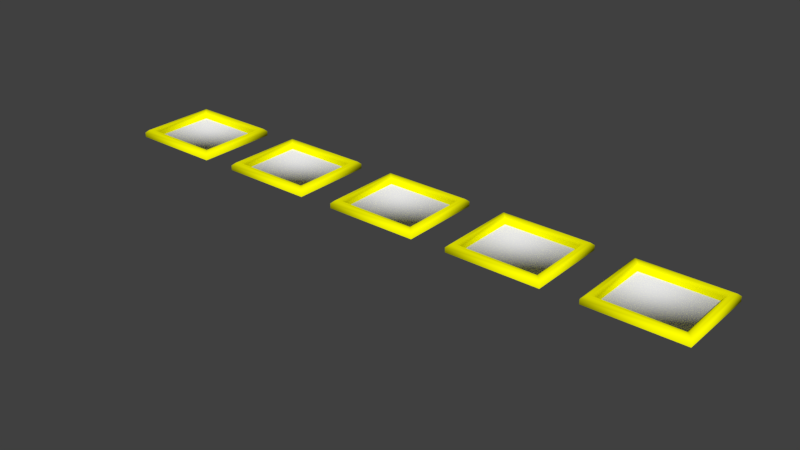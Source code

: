 # Source: levelButtons1.blend  (saved by Blender 2.76.11; exported with 4.5.12 LTS)
import bpy
from mathutils import Matrix  # noqa: F401  (used for matrix-valued properties, if any)

bpy.ops.wm.read_factory_settings(use_empty=True)
scene = bpy.context.scene
scene.name = 'levelButtons1'

# ---- collections
col_collection_1 = bpy.data.collections.new('Collection 1'); scene.collection.children.link(col_collection_1)
col_collection_2 = bpy.data.collections.new('Collection 2'); scene.collection.children.link(col_collection_2)
col_collection_2.hide_render = True
col_collection_2.hide_viewport = True

# ---- materials (node trees are filled in below, after node groups)
mat_goldtext1_003 = bpy.data.materials.new('goldText1.003')
mat_goldtext1_003.alpha_threshold = 0.0
mat_goldtext1_003.use_transparent_shadow = False
mat_goldtext1_003.diffuse_color = (1.0, 1.0, 0.0, 1.0)
mat_goldtext1_003.roughness = 0.5
mat_levelselectmenubuttons1_001 = bpy.data.materials.new('levelSelectMenuButtons1.001')
mat_levelselectmenubuttons1_001.alpha_threshold = 0.0
mat_levelselectmenubuttons1_001.use_transparent_shadow = False
mat_levelselectmenubuttons1_001.roughness = 0.5
mat_levelselectmenubuttons1_001.specular_intensity = 0.0

# ---- material node trees

# ---- world
world_world = bpy.data.worlds.new('World'); scene.world = world_world
world_world.color = (0.05088, 0.05088, 0.05088)
world_world.use_sun_shadow = False
world_world.sun_shadow_jitter_overblur = 0.0
world_world.cycles.sampling_method = 'MANUAL'

# ---- meshes
me_nextbutton1 = bpy.data.meshes.new('nextButton1')
me_nextbutton1.from_pydata([(-1.0, -1.0, -1.0), (-1.0, -1.0, 1.0), (-1.0, 1.0, -1.0), (-1.0, 1.0, 1.0), (1.0, -1.0, -1.0), (1.0, -1.0, 1.0), (1.0, 1.0, -1.0), (1.0, 1.0, 1.0), (0.9556, 0.0, 0.0), (0.9556, 0.0, 0.0), (-0.7556, -0.8556, 0.0), (-0.7556, 0.8556, 0.0)], [], [(1, 0, 2, 3), (3, 2, 6, 7), (7, 6, 4, 5), (5, 4, 0, 1), (0, 4, 6, 2), (5, 1, 3, 7), (10, 11, 9, 8)])
me_nextbutton1.materials.append(mat_goldtext1_003)
me_nextbutton1.use_remesh_preserve_volume = False
me_nextbutton1.use_remesh_preserve_attributes = False
me_nextbutton1.use_mirror_vertex_groups = False
me_nextbutton1.update()
me_backbutton1 = bpy.data.meshes.new('backButton1')
me_backbutton1.from_pydata([(-1.0, -1.0, -1.0), (-1.0, -1.0, 1.0), (-1.0, 1.0, -1.0), (-1.0, 1.0, 1.0), (1.0, -1.0, -1.0), (1.0, -1.0, 1.0), (1.0, 1.0, -1.0), (1.0, 1.0, 1.0), (-1.056, 0.0, 0.0), (-1.056, 0.0, 0.0), (0.6556, -0.8556, 0.0), (0.6556, 0.8556, 0.0)], [], [(1, 0, 2, 3), (3, 2, 6, 7), (7, 6, 4, 5), (5, 4, 0, 1), (0, 4, 6, 2), (5, 1, 3, 7), (10, 11, 9, 8)])
me_backbutton1.materials.append(mat_goldtext1_003)
me_backbutton1.use_remesh_preserve_volume = False
me_backbutton1.use_remesh_preserve_attributes = False
me_backbutton1.use_mirror_vertex_groups = False
me_backbutton1.update()
me_level1button1 = bpy.data.meshes.new('level1Button1')
me_level1button1.from_pydata([(-1.081, -0.96, -0.01558), (1.081, -0.96, -0.01558), (-1.081, 0.96, -0.01558), (1.081, 0.96, -0.01558), (-0.8708, 0.7493, -0.01558), (-0.8708, -0.7493, -0.01558), (0.8708, -0.7493, -0.01558), (0.8708, 0.7493, -0.01558), (-0.9351, 0.8136, 0.1545), (-0.9351, -0.8136, 0.1545), (0.9351, -0.8136, 0.1545), (0.9351, 0.8136, 0.1545), (-1.017, 0.8957, 0.1545), (-1.017, -0.8957, 0.1545), (1.017, -0.8957, 0.1545), (1.017, 0.8957, 0.1545), (-0.8708, 0.7493, 0.09474), (-0.8708, -0.7493, 0.09474), (0.8708, -0.7493, 0.09474), (0.8708, 0.7493, 0.09474), (-1.081, 0.96, 0.09474), (-1.081, -0.96, 0.09474), (1.081, -0.96, 0.09474), (1.081, 0.96, 0.09474)], [], [(5, 6, 7, 4), (4, 7, 19, 16), (0, 1, 22, 21), (3, 2, 20, 23), (5, 4, 16, 17), (9, 8, 12, 13), (10, 9, 13, 14), (11, 10, 14, 15), (8, 11, 15, 12), (6, 5, 17, 18), (1, 3, 23, 22), (2, 0, 21, 20), (7, 6, 18, 19), (8, 9, 17, 16), (9, 10, 18, 17), (10, 11, 19, 18), (11, 8, 16, 19), (13, 12, 20, 21), (14, 13, 21, 22), (15, 14, 22, 23), (12, 15, 23, 20)])
me_level1button1.polygons.foreach_set('use_smooth', [True] * 21)
me_level1button1.polygons.foreach_set('material_index', [0, 1, 1, 1, 1, 1, 1, 1, 1, 1, 1, 1, 1, 1, 1, 1, 1, 1, 1, 1, 1])
_uv = me_level1button1.uv_layers.new(name='UVMap')
_uv.uv.foreach_set('vector', [0.005205, 0.5056, 0.4948, 0.5056, 0.4948, 0.9974, 0.005206, 0.9974, 0.8728, 0.8349, 0.8728, 0.02974, 0.914, 0.02974, 0.914, 0.8349, 0.6819, 1.0, 0.6819, 0.0, 0.7232, 0.0, 0.7232, 1.0, 0.6819, 0.0, 0.6819, 1.0, 0.6406, 1.0, 0.6406, 0.0, 0.08341, 0.09741, 0.08341, 0.7902, 0.05533, 0.7902, 0.05532, 0.09741, 0.02248, 0.06767, 0.02248, 0.82, 2.14e-07, 0.8579, 0.0, 0.02974, 0.5349, 0.06767, 0.02248, 0.06767, 0.0, 0.02974, 0.5573, 0.02974, 0.5349, 0.82, 0.5349, 0.06767, 0.5573, 0.02974, 0.5573, 0.8579, 0.02248, 0.82, 0.5349, 0.82, 0.5573, 0.8579, 2.14e-07, 0.8579, 0.8091, 0.8349, 0.8091, 0.02974, 0.8504, 0.02974, 0.8504, 0.8349, 0.6183, 0.0, 0.6183, 0.8877, 0.5902, 0.8877, 0.5902, 0.0, 0.8091, 0.0, 0.8091, 0.8877, 0.7679, 0.8877, 0.7679, 0.0, 0.9364, 0.7226, 0.9364, 0.02974, 0.9776, 0.02974, 0.9776, 0.7226, 0.02248, 0.82, 0.02248, 0.06767, 0.05532, 0.09741, 0.05533, 0.7902, 0.8728, 0.0, 0.8728, 0.8647, 0.8504, 0.8349, 0.8504, 0.02974, 1.0, 0.0, 1.0, 0.7523, 0.9776, 0.7226, 0.9776, 0.02974, 0.9364, 0.0, 0.9364, 0.8647, 0.914, 0.8349, 0.914, 0.02974, 0.7455, 0.8579, 0.7455, 0.02974, 0.7679, 0.0, 0.7679, 0.8877, 0.7455, 0.02974, 0.7455, 0.9703, 0.7232, 1.0, 0.7232, 0.0, 0.5573, 0.8579, 0.5573, 0.02974, 0.5902, 0.0, 0.5902, 0.8877, 0.6183, 0.9703, 0.6183, 0.02974, 0.6406, 0.0, 0.6406, 1.0])
me_level1button1.materials.append(mat_levelselectmenubuttons1_001)
me_level1button1.materials.append(mat_goldtext1_003)
me_level1button1.use_remesh_preserve_volume = False
me_level1button1.use_remesh_preserve_attributes = False
me_level1button1.use_mirror_vertex_groups = False
me_level1button1.update()
me_level2button1 = bpy.data.meshes.new('level2Button1')
me_level2button1.from_pydata([(-1.081, -0.96, -0.01558), (1.081, -0.96, -0.01558), (-1.081, 0.96, -0.01558), (1.081, 0.96, -0.01558), (-0.8708, 0.7493, -0.01558), (-0.8708, -0.7493, -0.01558), (0.8708, -0.7493, -0.01558), (0.8708, 0.7493, -0.01558), (-0.9351, 0.8136, 0.1545), (-0.9351, -0.8136, 0.1545), (0.9351, -0.8136, 0.1545), (0.9351, 0.8136, 0.1545), (-1.017, 0.8957, 0.1545), (-1.017, -0.8957, 0.1545), (1.017, -0.8957, 0.1545), (1.017, 0.8957, 0.1545), (-0.8708, 0.7493, 0.09474), (-0.8708, -0.7493, 0.09474), (0.8708, -0.7493, 0.09474), (0.8708, 0.7493, 0.09474), (-1.081, 0.96, 0.09474), (-1.081, -0.96, 0.09474), (1.081, -0.96, 0.09474), (1.081, 0.96, 0.09474)], [], [(5, 6, 7, 4), (4, 7, 19, 16), (0, 1, 22, 21), (3, 2, 20, 23), (5, 4, 16, 17), (9, 8, 12, 13), (10, 9, 13, 14), (11, 10, 14, 15), (8, 11, 15, 12), (6, 5, 17, 18), (1, 3, 23, 22), (2, 0, 21, 20), (7, 6, 18, 19), (8, 9, 17, 16), (9, 10, 18, 17), (10, 11, 19, 18), (11, 8, 16, 19), (13, 12, 20, 21), (14, 13, 21, 22), (15, 14, 22, 23), (12, 15, 23, 20)])
me_level2button1.polygons.foreach_set('use_smooth', [True] * 21)
me_level2button1.polygons.foreach_set('material_index', [0, 1, 1, 1, 1, 1, 1, 1, 1, 1, 1, 1, 1, 1, 1, 1, 1, 1, 1, 1, 1])
_uv = me_level2button1.uv_layers.new(name='UVMap')
_uv.uv.foreach_set('vector', [0.5052, 0.005629, 0.9948, 0.005629, 0.9948, 0.4974, 0.5052, 0.4974, 0.8728, 0.8349, 0.8728, 0.02974, 0.914, 0.02974, 0.914, 0.8349, 0.6819, 1.0, 0.6819, 0.0, 0.7232, 0.0, 0.7232, 1.0, 0.6819, 0.0, 0.6819, 1.0, 0.6406, 1.0, 0.6406, 0.0, 0.08341, 0.09741, 0.08341, 0.7902, 0.05533, 0.7902, 0.05532, 0.09741, 0.02248, 0.06767, 0.02248, 0.82, 2.14e-07, 0.8579, 0.0, 0.02974, 0.5349, 0.06767, 0.02248, 0.06767, 0.0, 0.02974, 0.5573, 0.02974, 0.5349, 0.82, 0.5349, 0.06767, 0.5573, 0.02974, 0.5573, 0.8579, 0.02248, 0.82, 0.5349, 0.82, 0.5573, 0.8579, 2.14e-07, 0.8579, 0.8091, 0.8349, 0.8091, 0.02974, 0.8504, 0.02974, 0.8504, 0.8349, 0.6183, 0.0, 0.6183, 0.8877, 0.5902, 0.8877, 0.5902, 0.0, 0.8091, 0.0, 0.8091, 0.8877, 0.7679, 0.8877, 0.7679, 0.0, 0.9364, 0.7226, 0.9364, 0.02974, 0.9776, 0.02974, 0.9776, 0.7226, 0.02248, 0.82, 0.02248, 0.06767, 0.05532, 0.09741, 0.05533, 0.7902, 0.8728, 0.0, 0.8728, 0.8647, 0.8504, 0.8349, 0.8504, 0.02974, 1.0, 0.0, 1.0, 0.7523, 0.9776, 0.7226, 0.9776, 0.02974, 0.9364, 0.0, 0.9364, 0.8647, 0.914, 0.8349, 0.914, 0.02974, 0.7455, 0.8579, 0.7455, 0.02974, 0.7679, 0.0, 0.7679, 0.8877, 0.7455, 0.02974, 0.7455, 0.9703, 0.7232, 1.0, 0.7232, 0.0, 0.5573, 0.8579, 0.5573, 0.02974, 0.5902, 0.0, 0.5902, 0.8877, 0.6183, 0.9703, 0.6183, 0.02974, 0.6406, 0.0, 0.6406, 1.0])
me_level2button1.materials.append(mat_levelselectmenubuttons1_001)
me_level2button1.materials.append(mat_goldtext1_003)
me_level2button1.use_remesh_preserve_volume = False
me_level2button1.use_remesh_preserve_attributes = False
me_level2button1.use_mirror_vertex_groups = False
me_level2button1.update()
me_level3button1 = bpy.data.meshes.new('level3Button1')
me_level3button1.from_pydata([(-1.081, -0.96, -0.01558), (1.081, -0.96, -0.01558), (-1.081, 0.96, -0.01558), (1.081, 0.96, -0.01558), (-0.8708, 0.7493, -0.01558), (-0.8708, -0.7493, -0.01558), (0.8708, -0.7493, -0.01558), (0.8708, 0.7493, -0.01558), (-0.9351, 0.8136, 0.1545), (-0.9351, -0.8136, 0.1545), (0.9351, -0.8136, 0.1545), (0.9351, 0.8136, 0.1545), (-1.017, 0.8957, 0.1545), (-1.017, -0.8957, 0.1545), (1.017, -0.8957, 0.1545), (1.017, 0.8957, 0.1545), (-0.8708, 0.7493, 0.09474), (-0.8708, -0.7493, 0.09474), (0.8708, -0.7493, 0.09474), (0.8708, 0.7493, 0.09474), (-1.081, 0.96, 0.09474), (-1.081, -0.96, 0.09474), (1.081, -0.96, 0.09474), (1.081, 0.96, 0.09474)], [], [(5, 6, 7, 4), (4, 7, 19, 16), (0, 1, 22, 21), (3, 2, 20, 23), (5, 4, 16, 17), (9, 8, 12, 13), (10, 9, 13, 14), (11, 10, 14, 15), (8, 11, 15, 12), (6, 5, 17, 18), (1, 3, 23, 22), (2, 0, 21, 20), (7, 6, 18, 19), (8, 9, 17, 16), (9, 10, 18, 17), (10, 11, 19, 18), (11, 8, 16, 19), (13, 12, 20, 21), (14, 13, 21, 22), (15, 14, 22, 23), (12, 15, 23, 20)])
me_level3button1.polygons.foreach_set('use_smooth', [True] * 21)
me_level3button1.polygons.foreach_set('material_index', [0, 1, 1, 1, 1, 1, 1, 1, 1, 1, 1, 1, 1, 1, 1, 1, 1, 1, 1, 1, 1])
_uv = me_level3button1.uv_layers.new(name='UVMap')
_uv.uv.foreach_set('vector', [0.5052, 0.005629, 0.9948, 0.005629, 0.9948, 0.4974, 0.5052, 0.4974, 0.8728, 0.8349, 0.8728, 0.02974, 0.914, 0.02974, 0.914, 0.8349, 0.6819, 1.0, 0.6819, 0.0, 0.7232, 0.0, 0.7232, 1.0, 0.6819, 0.0, 0.6819, 1.0, 0.6406, 1.0, 0.6406, 0.0, 0.08341, 0.09741, 0.08341, 0.7902, 0.05533, 0.7902, 0.05532, 0.09741, 0.02248, 0.06767, 0.02248, 0.82, 2.14e-07, 0.8579, 0.0, 0.02974, 0.5349, 0.06767, 0.02248, 0.06767, 0.0, 0.02974, 0.5573, 0.02974, 0.5349, 0.82, 0.5349, 0.06767, 0.5573, 0.02974, 0.5573, 0.8579, 0.02248, 0.82, 0.5349, 0.82, 0.5573, 0.8579, 2.14e-07, 0.8579, 0.8091, 0.8349, 0.8091, 0.02974, 0.8504, 0.02974, 0.8504, 0.8349, 0.6183, 0.0, 0.6183, 0.8877, 0.5902, 0.8877, 0.5902, 0.0, 0.8091, 0.0, 0.8091, 0.8877, 0.7679, 0.8877, 0.7679, 0.0, 0.9364, 0.7226, 0.9364, 0.02974, 0.9776, 0.02974, 0.9776, 0.7226, 0.02248, 0.82, 0.02248, 0.06767, 0.05532, 0.09741, 0.05533, 0.7902, 0.8728, 0.0, 0.8728, 0.8647, 0.8504, 0.8349, 0.8504, 0.02974, 1.0, 0.0, 1.0, 0.7523, 0.9776, 0.7226, 0.9776, 0.02974, 0.9364, 0.0, 0.9364, 0.8647, 0.914, 0.8349, 0.914, 0.02974, 0.7455, 0.8579, 0.7455, 0.02974, 0.7679, 0.0, 0.7679, 0.8877, 0.7455, 0.02974, 0.7455, 0.9703, 0.7232, 1.0, 0.7232, 0.0, 0.5573, 0.8579, 0.5573, 0.02974, 0.5902, 0.0, 0.5902, 0.8877, 0.6183, 0.9703, 0.6183, 0.02974, 0.6406, 0.0, 0.6406, 1.0])
me_level3button1.materials.append(mat_levelselectmenubuttons1_001)
me_level3button1.materials.append(mat_goldtext1_003)
me_level3button1.use_remesh_preserve_volume = False
me_level3button1.use_remesh_preserve_attributes = False
me_level3button1.use_mirror_vertex_groups = False
me_level3button1.update()
me_level4button1 = bpy.data.meshes.new('level4Button1')
me_level4button1.from_pydata([(-1.081, -0.96, -0.01558), (1.081, -0.96, -0.01558), (-1.081, 0.96, -0.01558), (1.081, 0.96, -0.01558), (-0.8708, 0.7493, -0.01558), (-0.8708, -0.7493, -0.01558), (0.8708, -0.7493, -0.01558), (0.8708, 0.7493, -0.01558), (-0.9351, 0.8136, 0.1545), (-0.9351, -0.8136, 0.1545), (0.9351, -0.8136, 0.1545), (0.9351, 0.8136, 0.1545), (-1.017, 0.8957, 0.1545), (-1.017, -0.8957, 0.1545), (1.017, -0.8957, 0.1545), (1.017, 0.8957, 0.1545), (-0.8708, 0.7493, 0.09474), (-0.8708, -0.7493, 0.09474), (0.8708, -0.7493, 0.09474), (0.8708, 0.7493, 0.09474), (-1.081, 0.96, 0.09474), (-1.081, -0.96, 0.09474), (1.081, -0.96, 0.09474), (1.081, 0.96, 0.09474)], [], [(5, 6, 7, 4), (4, 7, 19, 16), (0, 1, 22, 21), (3, 2, 20, 23), (5, 4, 16, 17), (9, 8, 12, 13), (10, 9, 13, 14), (11, 10, 14, 15), (8, 11, 15, 12), (6, 5, 17, 18), (1, 3, 23, 22), (2, 0, 21, 20), (7, 6, 18, 19), (8, 9, 17, 16), (9, 10, 18, 17), (10, 11, 19, 18), (11, 8, 16, 19), (13, 12, 20, 21), (14, 13, 21, 22), (15, 14, 22, 23), (12, 15, 23, 20)])
me_level4button1.polygons.foreach_set('use_smooth', [True] * 21)
me_level4button1.polygons.foreach_set('material_index', [0, 1, 1, 1, 1, 1, 1, 1, 1, 1, 1, 1, 1, 1, 1, 1, 1, 1, 1, 1, 1])
_uv = me_level4button1.uv_layers.new(name='UVMap')
_uv.uv.foreach_set('vector', [0.005205, 0.5056, 0.4948, 0.5056, 0.4948, 0.9974, 0.005206, 0.9974, 0.8728, 0.8349, 0.8728, 0.02974, 0.914, 0.02974, 0.914, 0.8349, 0.6819, 1.0, 0.6819, 0.0, 0.7232, 0.0, 0.7232, 1.0, 0.6819, 0.0, 0.6819, 1.0, 0.6406, 1.0, 0.6406, 0.0, 0.08341, 0.09741, 0.08341, 0.7902, 0.05533, 0.7902, 0.05532, 0.09741, 0.02248, 0.06767, 0.02248, 0.82, 2.14e-07, 0.8579, 0.0, 0.02974, 0.5349, 0.06767, 0.02248, 0.06767, 0.0, 0.02974, 0.5573, 0.02974, 0.5349, 0.82, 0.5349, 0.06767, 0.5573, 0.02974, 0.5573, 0.8579, 0.02248, 0.82, 0.5349, 0.82, 0.5573, 0.8579, 2.14e-07, 0.8579, 0.8091, 0.8349, 0.8091, 0.02974, 0.8504, 0.02974, 0.8504, 0.8349, 0.6183, 0.0, 0.6183, 0.8877, 0.5902, 0.8877, 0.5902, 0.0, 0.8091, 0.0, 0.8091, 0.8877, 0.7679, 0.8877, 0.7679, 0.0, 0.9364, 0.7226, 0.9364, 0.02974, 0.9776, 0.02974, 0.9776, 0.7226, 0.02248, 0.82, 0.02248, 0.06767, 0.05532, 0.09741, 0.05533, 0.7902, 0.8728, 0.0, 0.8728, 0.8647, 0.8504, 0.8349, 0.8504, 0.02974, 1.0, 0.0, 1.0, 0.7523, 0.9776, 0.7226, 0.9776, 0.02974, 0.9364, 0.0, 0.9364, 0.8647, 0.914, 0.8349, 0.914, 0.02974, 0.7455, 0.8579, 0.7455, 0.02974, 0.7679, 0.0, 0.7679, 0.8877, 0.7455, 0.02974, 0.7455, 0.9703, 0.7232, 1.0, 0.7232, 0.0, 0.5573, 0.8579, 0.5573, 0.02974, 0.5902, 0.0, 0.5902, 0.8877, 0.6183, 0.9703, 0.6183, 0.02974, 0.6406, 0.0, 0.6406, 1.0])
me_level4button1.materials.append(mat_levelselectmenubuttons1_001)
me_level4button1.materials.append(mat_goldtext1_003)
me_level4button1.use_remesh_preserve_volume = False
me_level4button1.use_remesh_preserve_attributes = False
me_level4button1.use_mirror_vertex_groups = False
me_level4button1.update()
me_level5button1 = bpy.data.meshes.new('level5Button1')
me_level5button1.from_pydata([(-1.081, -0.96, -0.01558), (1.081, -0.96, -0.01558), (-1.081, 0.96, -0.01558), (1.081, 0.96, -0.01558), (-0.8708, 0.7493, -0.01558), (-0.8708, -0.7493, -0.01558), (0.8708, -0.7493, -0.01558), (0.8708, 0.7493, -0.01558), (-0.9351, 0.8136, 0.1545), (-0.9351, -0.8136, 0.1545), (0.9351, -0.8136, 0.1545), (0.9351, 0.8136, 0.1545), (-1.017, 0.8957, 0.1545), (-1.017, -0.8957, 0.1545), (1.017, -0.8957, 0.1545), (1.017, 0.8957, 0.1545), (-0.8708, 0.7493, 0.09474), (-0.8708, -0.7493, 0.09474), (0.8708, -0.7493, 0.09474), (0.8708, 0.7493, 0.09474), (-1.081, 0.96, 0.09474), (-1.081, -0.96, 0.09474), (1.081, -0.96, 0.09474), (1.081, 0.96, 0.09474)], [], [(5, 6, 7, 4), (4, 7, 19, 16), (0, 1, 22, 21), (3, 2, 20, 23), (5, 4, 16, 17), (9, 8, 12, 13), (10, 9, 13, 14), (11, 10, 14, 15), (8, 11, 15, 12), (6, 5, 17, 18), (1, 3, 23, 22), (2, 0, 21, 20), (7, 6, 18, 19), (8, 9, 17, 16), (9, 10, 18, 17), (10, 11, 19, 18), (11, 8, 16, 19), (13, 12, 20, 21), (14, 13, 21, 22), (15, 14, 22, 23), (12, 15, 23, 20)])
me_level5button1.polygons.foreach_set('use_smooth', [True] * 21)
me_level5button1.polygons.foreach_set('material_index', [0, 1, 1, 1, 1, 1, 1, 1, 1, 1, 1, 1, 1, 1, 1, 1, 1, 1, 1, 1, 1])
_uv = me_level5button1.uv_layers.new(name='UVMap')
_uv.uv.foreach_set('vector', [0.005205, 0.5056, 0.4948, 0.5056, 0.4948, 0.9974, 0.005206, 0.9974, 0.8728, 0.8349, 0.8728, 0.02974, 0.914, 0.02974, 0.914, 0.8349, 0.6819, 1.0, 0.6819, 0.0, 0.7232, 0.0, 0.7232, 1.0, 0.6819, 0.0, 0.6819, 1.0, 0.6406, 1.0, 0.6406, 0.0, 0.08341, 0.09741, 0.08341, 0.7902, 0.05533, 0.7902, 0.05532, 0.09741, 0.02248, 0.06767, 0.02248, 0.82, 2.14e-07, 0.8579, 0.0, 0.02974, 0.5349, 0.06767, 0.02248, 0.06767, 0.0, 0.02974, 0.5573, 0.02974, 0.5349, 0.82, 0.5349, 0.06767, 0.5573, 0.02974, 0.5573, 0.8579, 0.02248, 0.82, 0.5349, 0.82, 0.5573, 0.8579, 2.14e-07, 0.8579, 0.8091, 0.8349, 0.8091, 0.02974, 0.8504, 0.02974, 0.8504, 0.8349, 0.6183, 0.0, 0.6183, 0.8877, 0.5902, 0.8877, 0.5902, 0.0, 0.8091, 0.0, 0.8091, 0.8877, 0.7679, 0.8877, 0.7679, 0.0, 0.9364, 0.7226, 0.9364, 0.02974, 0.9776, 0.02974, 0.9776, 0.7226, 0.02248, 0.82, 0.02248, 0.06767, 0.05532, 0.09741, 0.05533, 0.7902, 0.8728, 0.0, 0.8728, 0.8647, 0.8504, 0.8349, 0.8504, 0.02974, 1.0, 0.0, 1.0, 0.7523, 0.9776, 0.7226, 0.9776, 0.02974, 0.9364, 0.0, 0.9364, 0.8647, 0.914, 0.8349, 0.914, 0.02974, 0.7455, 0.8579, 0.7455, 0.02974, 0.7679, 0.0, 0.7679, 0.8877, 0.7455, 0.02974, 0.7455, 0.9703, 0.7232, 1.0, 0.7232, 0.0, 0.5573, 0.8579, 0.5573, 0.02974, 0.5902, 0.0, 0.5902, 0.8877, 0.6183, 0.9703, 0.6183, 0.02974, 0.6406, 0.0, 0.6406, 1.0])
me_level5button1.materials.append(mat_levelselectmenubuttons1_001)
me_level5button1.materials.append(mat_goldtext1_003)
me_level5button1.use_remesh_preserve_volume = False
me_level5button1.use_remesh_preserve_attributes = False
me_level5button1.use_mirror_vertex_groups = False
me_level5button1.update()
me_level10button1 = bpy.data.meshes.new('level10Button1')
me_level10button1.from_pydata([(-1.081, -0.96, -0.01558), (1.081, -0.96, -0.01558), (-1.081, 0.96, -0.01558), (1.081, 0.96, -0.01558), (-0.8708, 0.7493, -0.01558), (-0.8708, -0.7493, -0.01558), (0.8708, -0.7493, -0.01558), (0.8708, 0.7493, -0.01558), (-0.9351, 0.8136, 0.1545), (-0.9351, -0.8136, 0.1545), (0.9351, -0.8136, 0.1545), (0.9351, 0.8136, 0.1545), (-1.017, 0.8957, 0.1545), (-1.017, -0.8957, 0.1545), (1.017, -0.8957, 0.1545), (1.017, 0.8957, 0.1545), (-0.8708, 0.7493, 0.09474), (-0.8708, -0.7493, 0.09474), (0.8708, -0.7493, 0.09474), (0.8708, 0.7493, 0.09474), (-1.081, 0.96, 0.09474), (-1.081, -0.96, 0.09474), (1.081, -0.96, 0.09474), (1.081, 0.96, 0.09474)], [], [(5, 6, 7, 4), (4, 7, 19, 16), (0, 1, 22, 21), (3, 2, 20, 23), (5, 4, 16, 17), (9, 8, 12, 13), (10, 9, 13, 14), (11, 10, 14, 15), (8, 11, 15, 12), (6, 5, 17, 18), (1, 3, 23, 22), (2, 0, 21, 20), (7, 6, 18, 19), (8, 9, 17, 16), (9, 10, 18, 17), (10, 11, 19, 18), (11, 8, 16, 19), (13, 12, 20, 21), (14, 13, 21, 22), (15, 14, 22, 23), (12, 15, 23, 20)])
me_level10button1.polygons.foreach_set('use_smooth', [True] * 21)
me_level10button1.polygons.foreach_set('material_index', [0, 1, 1, 1, 1, 1, 1, 1, 1, 1, 1, 1, 1, 1, 1, 1, 1, 1, 1, 1, 1])
_uv = me_level10button1.uv_layers.new(name='UVMap')
_uv.uv.foreach_set('vector', [0.005205, 0.5056, 0.4948, 0.5056, 0.4948, 0.9974, 0.005206, 0.9974, 0.8728, 0.8349, 0.8728, 0.02974, 0.914, 0.02974, 0.914, 0.8349, 0.6819, 1.0, 0.6819, 0.0, 0.7232, 0.0, 0.7232, 1.0, 0.6819, 0.0, 0.6819, 1.0, 0.6406, 1.0, 0.6406, 0.0, 0.08341, 0.09741, 0.08341, 0.7902, 0.05533, 0.7902, 0.05532, 0.09741, 0.02248, 0.06767, 0.02248, 0.82, 2.14e-07, 0.8579, 0.0, 0.02974, 0.5349, 0.06767, 0.02248, 0.06767, 0.0, 0.02974, 0.5573, 0.02974, 0.5349, 0.82, 0.5349, 0.06767, 0.5573, 0.02974, 0.5573, 0.8579, 0.02248, 0.82, 0.5349, 0.82, 0.5573, 0.8579, 2.14e-07, 0.8579, 0.8091, 0.8349, 0.8091, 0.02974, 0.8504, 0.02974, 0.8504, 0.8349, 0.6183, 0.0, 0.6183, 0.8877, 0.5902, 0.8877, 0.5902, 0.0, 0.8091, 0.0, 0.8091, 0.8877, 0.7679, 0.8877, 0.7679, 0.0, 0.9364, 0.7226, 0.9364, 0.02974, 0.9776, 0.02974, 0.9776, 0.7226, 0.02248, 0.82, 0.02248, 0.06767, 0.05532, 0.09741, 0.05533, 0.7902, 0.8728, 0.0, 0.8728, 0.8647, 0.8504, 0.8349, 0.8504, 0.02974, 1.0, 0.0, 1.0, 0.7523, 0.9776, 0.7226, 0.9776, 0.02974, 0.9364, 0.0, 0.9364, 0.8647, 0.914, 0.8349, 0.914, 0.02974, 0.7455, 0.8579, 0.7455, 0.02974, 0.7679, 0.0, 0.7679, 0.8877, 0.7455, 0.02974, 0.7455, 0.9703, 0.7232, 1.0, 0.7232, 0.0, 0.5573, 0.8579, 0.5573, 0.02974, 0.5902, 0.0, 0.5902, 0.8877, 0.6183, 0.9703, 0.6183, 0.02974, 0.6406, 0.0, 0.6406, 1.0])
me_level10button1.materials.append(mat_levelselectmenubuttons1_001)
me_level10button1.materials.append(mat_goldtext1_003)
me_level10button1.use_remesh_preserve_volume = False
me_level10button1.use_remesh_preserve_attributes = False
me_level10button1.use_mirror_vertex_groups = False
me_level10button1.update()
me_level9button1 = bpy.data.meshes.new('level9Button1')
me_level9button1.from_pydata([(-1.081, -0.96, -0.01558), (1.081, -0.96, -0.01558), (-1.081, 0.96, -0.01558), (1.081, 0.96, -0.01558), (-0.8708, 0.7493, -0.01558), (-0.8708, -0.7493, -0.01558), (0.8708, -0.7493, -0.01558), (0.8708, 0.7493, -0.01558), (-0.9351, 0.8136, 0.1545), (-0.9351, -0.8136, 0.1545), (0.9351, -0.8136, 0.1545), (0.9351, 0.8136, 0.1545), (-1.017, 0.8957, 0.1545), (-1.017, -0.8957, 0.1545), (1.017, -0.8957, 0.1545), (1.017, 0.8957, 0.1545), (-0.8708, 0.7493, 0.09474), (-0.8708, -0.7493, 0.09474), (0.8708, -0.7493, 0.09474), (0.8708, 0.7493, 0.09474), (-1.081, 0.96, 0.09474), (-1.081, -0.96, 0.09474), (1.081, -0.96, 0.09474), (1.081, 0.96, 0.09474)], [], [(5, 6, 7, 4), (4, 7, 19, 16), (0, 1, 22, 21), (3, 2, 20, 23), (5, 4, 16, 17), (9, 8, 12, 13), (10, 9, 13, 14), (11, 10, 14, 15), (8, 11, 15, 12), (6, 5, 17, 18), (1, 3, 23, 22), (2, 0, 21, 20), (7, 6, 18, 19), (8, 9, 17, 16), (9, 10, 18, 17), (10, 11, 19, 18), (11, 8, 16, 19), (13, 12, 20, 21), (14, 13, 21, 22), (15, 14, 22, 23), (12, 15, 23, 20)])
me_level9button1.polygons.foreach_set('use_smooth', [True] * 21)
me_level9button1.polygons.foreach_set('material_index', [0, 1, 1, 1, 1, 1, 1, 1, 1, 1, 1, 1, 1, 1, 1, 1, 1, 1, 1, 1, 1])
_uv = me_level9button1.uv_layers.new(name='UVMap')
_uv.uv.foreach_set('vector', [0.005205, 0.5056, 0.4948, 0.5056, 0.4948, 0.9974, 0.005206, 0.9974, 0.8728, 0.8349, 0.8728, 0.02974, 0.914, 0.02974, 0.914, 0.8349, 0.6819, 1.0, 0.6819, 0.0, 0.7232, 0.0, 0.7232, 1.0, 0.6819, 0.0, 0.6819, 1.0, 0.6406, 1.0, 0.6406, 0.0, 0.08341, 0.09741, 0.08341, 0.7902, 0.05533, 0.7902, 0.05532, 0.09741, 0.02248, 0.06767, 0.02248, 0.82, 2.14e-07, 0.8579, 0.0, 0.02974, 0.5349, 0.06767, 0.02248, 0.06767, 0.0, 0.02974, 0.5573, 0.02974, 0.5349, 0.82, 0.5349, 0.06767, 0.5573, 0.02974, 0.5573, 0.8579, 0.02248, 0.82, 0.5349, 0.82, 0.5573, 0.8579, 2.14e-07, 0.8579, 0.8091, 0.8349, 0.8091, 0.02974, 0.8504, 0.02974, 0.8504, 0.8349, 0.6183, 0.0, 0.6183, 0.8877, 0.5902, 0.8877, 0.5902, 0.0, 0.8091, 0.0, 0.8091, 0.8877, 0.7679, 0.8877, 0.7679, 0.0, 0.9364, 0.7226, 0.9364, 0.02974, 0.9776, 0.02974, 0.9776, 0.7226, 0.02248, 0.82, 0.02248, 0.06767, 0.05532, 0.09741, 0.05533, 0.7902, 0.8728, 0.0, 0.8728, 0.8647, 0.8504, 0.8349, 0.8504, 0.02974, 1.0, 0.0, 1.0, 0.7523, 0.9776, 0.7226, 0.9776, 0.02974, 0.9364, 0.0, 0.9364, 0.8647, 0.914, 0.8349, 0.914, 0.02974, 0.7455, 0.8579, 0.7455, 0.02974, 0.7679, 0.0, 0.7679, 0.8877, 0.7455, 0.02974, 0.7455, 0.9703, 0.7232, 1.0, 0.7232, 0.0, 0.5573, 0.8579, 0.5573, 0.02974, 0.5902, 0.0, 0.5902, 0.8877, 0.6183, 0.9703, 0.6183, 0.02974, 0.6406, 0.0, 0.6406, 1.0])
me_level9button1.materials.append(mat_levelselectmenubuttons1_001)
me_level9button1.materials.append(mat_goldtext1_003)
me_level9button1.use_remesh_preserve_volume = False
me_level9button1.use_remesh_preserve_attributes = False
me_level9button1.use_mirror_vertex_groups = False
me_level9button1.update()
me_level8button1 = bpy.data.meshes.new('level8Button1')
me_level8button1.from_pydata([(-1.081, -0.96, -0.01558), (1.081, -0.96, -0.01558), (-1.081, 0.96, -0.01558), (1.081, 0.96, -0.01558), (-0.8708, 0.7493, -0.01558), (-0.8708, -0.7493, -0.01558), (0.8708, -0.7493, -0.01558), (0.8708, 0.7493, -0.01558), (-0.9351, 0.8136, 0.1545), (-0.9351, -0.8136, 0.1545), (0.9351, -0.8136, 0.1545), (0.9351, 0.8136, 0.1545), (-1.017, 0.8957, 0.1545), (-1.017, -0.8957, 0.1545), (1.017, -0.8957, 0.1545), (1.017, 0.8957, 0.1545), (-0.8708, 0.7493, 0.09474), (-0.8708, -0.7493, 0.09474), (0.8708, -0.7493, 0.09474), (0.8708, 0.7493, 0.09474), (-1.081, 0.96, 0.09474), (-1.081, -0.96, 0.09474), (1.081, -0.96, 0.09474), (1.081, 0.96, 0.09474)], [], [(5, 6, 7, 4), (4, 7, 19, 16), (0, 1, 22, 21), (3, 2, 20, 23), (5, 4, 16, 17), (9, 8, 12, 13), (10, 9, 13, 14), (11, 10, 14, 15), (8, 11, 15, 12), (6, 5, 17, 18), (1, 3, 23, 22), (2, 0, 21, 20), (7, 6, 18, 19), (8, 9, 17, 16), (9, 10, 18, 17), (10, 11, 19, 18), (11, 8, 16, 19), (13, 12, 20, 21), (14, 13, 21, 22), (15, 14, 22, 23), (12, 15, 23, 20)])
me_level8button1.polygons.foreach_set('use_smooth', [True] * 21)
me_level8button1.polygons.foreach_set('material_index', [0, 1, 1, 1, 1, 1, 1, 1, 1, 1, 1, 1, 1, 1, 1, 1, 1, 1, 1, 1, 1])
_uv = me_level8button1.uv_layers.new(name='UVMap')
_uv.uv.foreach_set('vector', [0.5052, 0.005629, 0.9948, 0.005629, 0.9948, 0.4974, 0.5052, 0.4974, 0.8728, 0.8349, 0.8728, 0.02974, 0.914, 0.02974, 0.914, 0.8349, 0.6819, 1.0, 0.6819, 0.0, 0.7232, 0.0, 0.7232, 1.0, 0.6819, 0.0, 0.6819, 1.0, 0.6406, 1.0, 0.6406, 0.0, 0.08341, 0.09741, 0.08341, 0.7902, 0.05533, 0.7902, 0.05532, 0.09741, 0.02248, 0.06767, 0.02248, 0.82, 2.14e-07, 0.8579, 0.0, 0.02974, 0.5349, 0.06767, 0.02248, 0.06767, 0.0, 0.02974, 0.5573, 0.02974, 0.5349, 0.82, 0.5349, 0.06767, 0.5573, 0.02974, 0.5573, 0.8579, 0.02248, 0.82, 0.5349, 0.82, 0.5573, 0.8579, 2.14e-07, 0.8579, 0.8091, 0.8349, 0.8091, 0.02974, 0.8504, 0.02974, 0.8504, 0.8349, 0.6183, 0.0, 0.6183, 0.8877, 0.5902, 0.8877, 0.5902, 0.0, 0.8091, 0.0, 0.8091, 0.8877, 0.7679, 0.8877, 0.7679, 0.0, 0.9364, 0.7226, 0.9364, 0.02974, 0.9776, 0.02974, 0.9776, 0.7226, 0.02248, 0.82, 0.02248, 0.06767, 0.05532, 0.09741, 0.05533, 0.7902, 0.8728, 0.0, 0.8728, 0.8647, 0.8504, 0.8349, 0.8504, 0.02974, 1.0, 0.0, 1.0, 0.7523, 0.9776, 0.7226, 0.9776, 0.02974, 0.9364, 0.0, 0.9364, 0.8647, 0.914, 0.8349, 0.914, 0.02974, 0.7455, 0.8579, 0.7455, 0.02974, 0.7679, 0.0, 0.7679, 0.8877, 0.7455, 0.02974, 0.7455, 0.9703, 0.7232, 1.0, 0.7232, 0.0, 0.5573, 0.8579, 0.5573, 0.02974, 0.5902, 0.0, 0.5902, 0.8877, 0.6183, 0.9703, 0.6183, 0.02974, 0.6406, 0.0, 0.6406, 1.0])
me_level8button1.materials.append(mat_levelselectmenubuttons1_001)
me_level8button1.materials.append(mat_goldtext1_003)
me_level8button1.use_remesh_preserve_volume = False
me_level8button1.use_remesh_preserve_attributes = False
me_level8button1.use_mirror_vertex_groups = False
me_level8button1.update()
me_level7button1 = bpy.data.meshes.new('level7Button1')
me_level7button1.from_pydata([(-1.081, -0.96, -0.01558), (1.081, -0.96, -0.01558), (-1.081, 0.96, -0.01558), (1.081, 0.96, -0.01558), (-0.8708, 0.7493, -0.01558), (-0.8708, -0.7493, -0.01558), (0.8708, -0.7493, -0.01558), (0.8708, 0.7493, -0.01558), (-0.9351, 0.8136, 0.1545), (-0.9351, -0.8136, 0.1545), (0.9351, -0.8136, 0.1545), (0.9351, 0.8136, 0.1545), (-1.017, 0.8957, 0.1545), (-1.017, -0.8957, 0.1545), (1.017, -0.8957, 0.1545), (1.017, 0.8957, 0.1545), (-0.8708, 0.7493, 0.09474), (-0.8708, -0.7493, 0.09474), (0.8708, -0.7493, 0.09474), (0.8708, 0.7493, 0.09474), (-1.081, 0.96, 0.09474), (-1.081, -0.96, 0.09474), (1.081, -0.96, 0.09474), (1.081, 0.96, 0.09474)], [], [(5, 6, 7, 4), (4, 7, 19, 16), (0, 1, 22, 21), (3, 2, 20, 23), (5, 4, 16, 17), (9, 8, 12, 13), (10, 9, 13, 14), (11, 10, 14, 15), (8, 11, 15, 12), (6, 5, 17, 18), (1, 3, 23, 22), (2, 0, 21, 20), (7, 6, 18, 19), (8, 9, 17, 16), (9, 10, 18, 17), (10, 11, 19, 18), (11, 8, 16, 19), (13, 12, 20, 21), (14, 13, 21, 22), (15, 14, 22, 23), (12, 15, 23, 20)])
me_level7button1.polygons.foreach_set('use_smooth', [True] * 21)
me_level7button1.polygons.foreach_set('material_index', [0, 1, 1, 1, 1, 1, 1, 1, 1, 1, 1, 1, 1, 1, 1, 1, 1, 1, 1, 1, 1])
_uv = me_level7button1.uv_layers.new(name='UVMap')
_uv.uv.foreach_set('vector', [0.5052, 0.005629, 0.9948, 0.005629, 0.9948, 0.4974, 0.5052, 0.4974, 0.8728, 0.8349, 0.8728, 0.02974, 0.914, 0.02974, 0.914, 0.8349, 0.6819, 1.0, 0.6819, 0.0, 0.7232, 0.0, 0.7232, 1.0, 0.6819, 0.0, 0.6819, 1.0, 0.6406, 1.0, 0.6406, 0.0, 0.08341, 0.09741, 0.08341, 0.7902, 0.05533, 0.7902, 0.05532, 0.09741, 0.02248, 0.06767, 0.02248, 0.82, 2.14e-07, 0.8579, 0.0, 0.02974, 0.5349, 0.06767, 0.02248, 0.06767, 0.0, 0.02974, 0.5573, 0.02974, 0.5349, 0.82, 0.5349, 0.06767, 0.5573, 0.02974, 0.5573, 0.8579, 0.02248, 0.82, 0.5349, 0.82, 0.5573, 0.8579, 2.14e-07, 0.8579, 0.8091, 0.8349, 0.8091, 0.02974, 0.8504, 0.02974, 0.8504, 0.8349, 0.6183, 0.0, 0.6183, 0.8877, 0.5902, 0.8877, 0.5902, 0.0, 0.8091, 0.0, 0.8091, 0.8877, 0.7679, 0.8877, 0.7679, 0.0, 0.9364, 0.7226, 0.9364, 0.02974, 0.9776, 0.02974, 0.9776, 0.7226, 0.02248, 0.82, 0.02248, 0.06767, 0.05532, 0.09741, 0.05533, 0.7902, 0.8728, 0.0, 0.8728, 0.8647, 0.8504, 0.8349, 0.8504, 0.02974, 1.0, 0.0, 1.0, 0.7523, 0.9776, 0.7226, 0.9776, 0.02974, 0.9364, 0.0, 0.9364, 0.8647, 0.914, 0.8349, 0.914, 0.02974, 0.7455, 0.8579, 0.7455, 0.02974, 0.7679, 0.0, 0.7679, 0.8877, 0.7455, 0.02974, 0.7455, 0.9703, 0.7232, 1.0, 0.7232, 0.0, 0.5573, 0.8579, 0.5573, 0.02974, 0.5902, 0.0, 0.5902, 0.8877, 0.6183, 0.9703, 0.6183, 0.02974, 0.6406, 0.0, 0.6406, 1.0])
me_level7button1.materials.append(mat_levelselectmenubuttons1_001)
me_level7button1.materials.append(mat_goldtext1_003)
me_level7button1.use_remesh_preserve_volume = False
me_level7button1.use_remesh_preserve_attributes = False
me_level7button1.use_mirror_vertex_groups = False
me_level7button1.update()
me_level6button1 = bpy.data.meshes.new('level6Button1')
me_level6button1.from_pydata([(-1.081, -0.96, -0.01558), (1.081, -0.96, -0.01558), (-1.081, 0.96, -0.01558), (1.081, 0.96, -0.01558), (-0.8708, 0.7493, -0.01558), (-0.8708, -0.7493, -0.01558), (0.8708, -0.7493, -0.01558), (0.8708, 0.7493, -0.01558), (-0.9351, 0.8136, 0.1545), (-0.9351, -0.8136, 0.1545), (0.9351, -0.8136, 0.1545), (0.9351, 0.8136, 0.1545), (-1.017, 0.8957, 0.1545), (-1.017, -0.8957, 0.1545), (1.017, -0.8957, 0.1545), (1.017, 0.8957, 0.1545), (-0.8708, 0.7493, 0.09474), (-0.8708, -0.7493, 0.09474), (0.8708, -0.7493, 0.09474), (0.8708, 0.7493, 0.09474), (-1.081, 0.96, 0.09474), (-1.081, -0.96, 0.09474), (1.081, -0.96, 0.09474), (1.081, 0.96, 0.09474)], [], [(5, 6, 7, 4), (4, 7, 19, 16), (0, 1, 22, 21), (3, 2, 20, 23), (5, 4, 16, 17), (9, 8, 12, 13), (10, 9, 13, 14), (11, 10, 14, 15), (8, 11, 15, 12), (6, 5, 17, 18), (1, 3, 23, 22), (2, 0, 21, 20), (7, 6, 18, 19), (8, 9, 17, 16), (9, 10, 18, 17), (10, 11, 19, 18), (11, 8, 16, 19), (13, 12, 20, 21), (14, 13, 21, 22), (15, 14, 22, 23), (12, 15, 23, 20)])
me_level6button1.polygons.foreach_set('use_smooth', [True] * 21)
me_level6button1.polygons.foreach_set('material_index', [0, 1, 1, 1, 1, 1, 1, 1, 1, 1, 1, 1, 1, 1, 1, 1, 1, 1, 1, 1, 1])
_uv = me_level6button1.uv_layers.new(name='UVMap')
_uv.uv.foreach_set('vector', [0.005205, 0.5056, 0.4948, 0.5056, 0.4948, 0.9974, 0.005206, 0.9974, 0.8728, 0.8349, 0.8728, 0.02974, 0.914, 0.02974, 0.914, 0.8349, 0.6819, 1.0, 0.6819, 0.0, 0.7232, 0.0, 0.7232, 1.0, 0.6819, 0.0, 0.6819, 1.0, 0.6406, 1.0, 0.6406, 0.0, 0.08341, 0.09741, 0.08341, 0.7902, 0.05533, 0.7902, 0.05532, 0.09741, 0.02248, 0.06767, 0.02248, 0.82, 2.14e-07, 0.8579, 0.0, 0.02974, 0.5349, 0.06767, 0.02248, 0.06767, 0.0, 0.02974, 0.5573, 0.02974, 0.5349, 0.82, 0.5349, 0.06767, 0.5573, 0.02974, 0.5573, 0.8579, 0.02248, 0.82, 0.5349, 0.82, 0.5573, 0.8579, 2.14e-07, 0.8579, 0.8091, 0.8349, 0.8091, 0.02974, 0.8504, 0.02974, 0.8504, 0.8349, 0.6183, 0.0, 0.6183, 0.8877, 0.5902, 0.8877, 0.5902, 0.0, 0.8091, 0.0, 0.8091, 0.8877, 0.7679, 0.8877, 0.7679, 0.0, 0.9364, 0.7226, 0.9364, 0.02974, 0.9776, 0.02974, 0.9776, 0.7226, 0.02248, 0.82, 0.02248, 0.06767, 0.05532, 0.09741, 0.05533, 0.7902, 0.8728, 0.0, 0.8728, 0.8647, 0.8504, 0.8349, 0.8504, 0.02974, 1.0, 0.0, 1.0, 0.7523, 0.9776, 0.7226, 0.9776, 0.02974, 0.9364, 0.0, 0.9364, 0.8647, 0.914, 0.8349, 0.914, 0.02974, 0.7455, 0.8579, 0.7455, 0.02974, 0.7679, 0.0, 0.7679, 0.8877, 0.7455, 0.02974, 0.7455, 0.9703, 0.7232, 1.0, 0.7232, 0.0, 0.5573, 0.8579, 0.5573, 0.02974, 0.5902, 0.0, 0.5902, 0.8877, 0.6183, 0.9703, 0.6183, 0.02974, 0.6406, 0.0, 0.6406, 1.0])
me_level6button1.materials.append(mat_levelselectmenubuttons1_001)
me_level6button1.materials.append(mat_goldtext1_003)
me_level6button1.use_remesh_preserve_volume = False
me_level6button1.use_remesh_preserve_attributes = False
me_level6button1.use_mirror_vertex_groups = False
me_level6button1.update()

# ---- objects
ob_nextbutton1 = bpy.data.objects.new('nextButton1', me_nextbutton1)
ob_backbutton1 = bpy.data.objects.new('backButton1', me_backbutton1)
ob_level1_5empty1 = bpy.data.objects.new('level1-5Empty1', None)
ob_level1button1 = bpy.data.objects.new('level1Button1', me_level1button1)
ob_level2button1 = bpy.data.objects.new('level2Button1', me_level2button1)
ob_level3button1 = bpy.data.objects.new('level3Button1', me_level3button1)
ob_level4button1 = bpy.data.objects.new('level4Button1', me_level4button1)
ob_level5button1 = bpy.data.objects.new('level5Button1', me_level5button1)
ob_level6_10empty1 = bpy.data.objects.new('level6-10Empty1', None)
ob_level10button1 = bpy.data.objects.new('level10Button1', me_level10button1)
ob_level9button1 = bpy.data.objects.new('level9Button1', me_level9button1)
ob_level8button1 = bpy.data.objects.new('level8Button1', me_level8button1)
ob_level7button1 = bpy.data.objects.new('level7Button1', me_level7button1)
ob_level6button1 = bpy.data.objects.new('level6Button1', me_level6button1)

# ---- transforms, parenting, visibility, modifiers, constraints
ob_nextbutton1.location = (6.0, -3.0, 0.0)
ob_nextbutton1.hide_render = True
ob_nextbutton1.lineart.crease_threshold = 0.0
ob_backbutton1.location = (-6.0, -3.0, 0.0)
ob_backbutton1.hide_render = True
ob_backbutton1.lineart.crease_threshold = 0.0
ob_level1_5empty1.location = (0.0, 0.0, 0.0)
ob_level1_5empty1.empty_display_size = 2.9
ob_level1_5empty1.empty_image_offset = (0.0, 0.0)
ob_level1_5empty1.lineart.crease_threshold = 0.0
ob_level1button1.parent = ob_level1_5empty1
ob_level1button1.location = (-6.0, 0.0, 1.0)
ob_level1button1.lineart.crease_threshold = 0.0
ob_level2button1.parent = ob_level1_5empty1
ob_level2button1.location = (-3.0, 0.0, 1.0)
ob_level2button1.lineart.crease_threshold = 0.0
ob_level3button1.parent = ob_level1_5empty1
ob_level3button1.location = (0.0, 0.0, 1.0)
ob_level3button1.lineart.crease_threshold = 0.0
ob_level4button1.parent = ob_level1_5empty1
ob_level4button1.location = (3.0, 0.0, 1.0)
ob_level4button1.lineart.crease_threshold = 0.0
ob_level5button1.parent = ob_level1_5empty1
ob_level5button1.location = (6.0, 0.0, 1.0)
ob_level5button1.lineart.crease_threshold = 0.0
ob_level6_10empty1.location = (0.0, 0.0, 0.0)
ob_level6_10empty1.empty_display_size = 2.9
ob_level6_10empty1.empty_image_offset = (0.0, 0.0)
ob_level6_10empty1.lineart.crease_threshold = 0.0
ob_level10button1.parent = ob_level6_10empty1
ob_level10button1.location = (6.0, 0.0, 1.0)
ob_level10button1.lineart.crease_threshold = 0.0
ob_level9button1.parent = ob_level6_10empty1
ob_level9button1.location = (3.0, 0.0, 1.0)
ob_level9button1.lineart.crease_threshold = 0.0
ob_level8button1.parent = ob_level6_10empty1
ob_level8button1.location = (0.0, 0.0, 1.0)
ob_level8button1.lineart.crease_threshold = 0.0
ob_level7button1.parent = ob_level6_10empty1
ob_level7button1.location = (-3.0, 0.0, 1.0)
ob_level7button1.lineart.crease_threshold = 0.0
ob_level6button1.parent = ob_level6_10empty1
ob_level6button1.location = (-6.0, 0.0, 1.0)
ob_level6button1.lineart.crease_threshold = 0.0

# ---- collection membership
col_collection_1.objects.link(ob_nextbutton1)
col_collection_1.objects.link(ob_backbutton1)
col_collection_1.objects.link(ob_level1_5empty1)
col_collection_1.objects.link(ob_level1button1)
col_collection_1.objects.link(ob_level2button1)
col_collection_1.objects.link(ob_level3button1)
col_collection_1.objects.link(ob_level4button1)
col_collection_1.objects.link(ob_level5button1)
col_collection_2.objects.link(ob_level6_10empty1)
col_collection_2.objects.link(ob_level10button1)
col_collection_2.objects.link(ob_level9button1)
col_collection_2.objects.link(ob_level8button1)
col_collection_2.objects.link(ob_level7button1)
col_collection_2.objects.link(ob_level6button1)

# ---- scene / render settings (as saved in the file)
scene.frame_start = 1; scene.frame_end = 250; scene.frame_set(1)
scene.render.engine = 'BLENDER_EEVEE_NEXT'
scene.render.resolution_percentage = 50
scene.render.dither_intensity = 0.0
scene.cycles.use_denoising = False
scene.cycles.samples = 128
scene.cycles.sampling_pattern = 'TABULATED_SOBOL'
scene.cycles.light_sampling_threshold = 0.0
scene.cycles.use_adaptive_sampling = False
scene.cycles.use_light_tree = False
scene.cycles.blur_glossy = 0.0
scene.cycles.sample_clamp_indirect = 0.0
scene.view_settings.view_transform = 'Standard'
bpy.context.view_layer.update()

# ---- added for rendering (the .blend has no active camera and no usable light): camera, sun
cam_auto = bpy.data.cameras.new('AutoCamera')
cam_auto.lens = 50.0
cam_auto.sensor_width = 36.0
cam_auto.clip_end = 1000.0
ob_auto_camera = bpy.data.objects.new('AutoCamera', cam_auto)
scene.collection.objects.link(ob_auto_camera)
ob_auto_camera.location = (13.2681, -15.9217, 11.1839)
ob_auto_camera.rotation_euler = (1.09748, -7.21219e-08, 0.694738)
scene.camera = ob_auto_camera
light_auto_sun = bpy.data.lights.new('AutoSun', 'SUN')
light_auto_sun.energy = 3.0
light_auto_sun.angle = 0.0523599
ob_auto_sun = bpy.data.objects.new('AutoSun', light_auto_sun)
scene.collection.objects.link(ob_auto_sun)
ob_auto_sun.rotation_euler = (0.872665, 0.174533, 0.523599)
bpy.context.view_layer.update()
